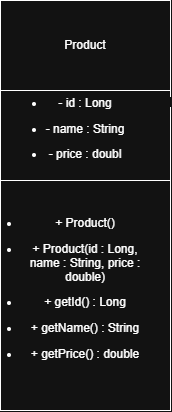

The diagram above was exported from draw.io. Its source (the exported page's mxGraphModel, read from the mxfile embedded in the PNG):
<mxGraphModel dx="1030" dy="626" grid="1" gridSize="10" guides="1" tooltips="1" connect="1" arrows="1" fold="1" page="1" pageScale="1" pageWidth="850" pageHeight="1100" math="0" shadow="0">
  <root>
    <mxCell id="0" />
    <mxCell id="1" parent="0" />
    <mxCell id="lkw_OKzxj8J5le74t-Jo-1" parent="1" style="rounded=0;whiteSpace=wrap;html=1;" value="&lt;span role=&quot;presentation&quot; dir=&quot;ltr&quot; style=&quot;box-sizing: inherit; color: rgba(0, 0, 0, 0); cursor: text; margin: 0px; position: absolute; transform-origin: 0px 0px; white-space: pre; text-align: start; background-color: rgb(255, 255, 255); left: 119.8px; top: 722.36px; font-size: 8.5px; font-family: monospace; transform: scaleX(1.08063);&quot;&gt;Product&lt;/span&gt;&lt;div&gt;&lt;span role=&quot;presentation&quot; dir=&quot;ltr&quot; style=&quot;box-sizing: inherit; color: rgba(0, 0, 0, 0); cursor: text; margin: 0px; position: absolute; transform-origin: 0px 0px; white-space: pre; text-align: start; background-color: rgb(255, 255, 255); left: 119.8px; top: 722.36px; font-size: 8.5px; font-family: monospace; transform: scaleX(1.08063);&quot;&gt;Product&lt;/span&gt;&lt;/div&gt;&lt;div&gt;&lt;span role=&quot;presentation&quot; dir=&quot;ltr&quot; style=&quot;box-sizing: inherit; color: rgba(0, 0, 0, 0); cursor: text; margin: 0px; position: absolute; transform-origin: 0px 0px; white-space: pre; text-align: start; background-color: rgb(255, 255, 255); left: 119.8px; top: 722.36px; font-size: 8.5px; font-family: monospace; transform: scaleX(1.08063);&quot;&gt;Product&lt;/span&gt;&lt;/div&gt;&lt;div&gt;Product&lt;/div&gt;" vertex="1">
      <mxGeometry height="90" width="170" x="160" y="160" as="geometry" />
    </mxCell>
    <mxCell id="lkw_OKzxj8J5le74t-Jo-5" parent="1" style="rounded=0;whiteSpace=wrap;html=1;" value="&lt;span role=&quot;presentation&quot; dir=&quot;ltr&quot; style=&quot;box-sizing: inherit; color: rgba(0, 0, 0, 0); cursor: text; margin: 0px; position: absolute; transform-origin: 0px 0px; white-space: pre; text-align: start; background-color: rgb(255, 255, 255); left: 95.55px; top: 96.67px; font-size: 8.5px; font-family: monospace; transform: scaleX(1.08799);&quot;&gt;visibility&lt;/span&gt;&lt;span role=&quot;presentation&quot; dir=&quot;ltr&quot; style=&quot;box-sizing: inherit; color: rgba(0, 0, 0, 0); cursor: text; margin: 0px; position: absolute; transform-origin: 0px 0px; white-space: pre; text-align: start; background-color: rgb(255, 255, 255); left: 146.37px; top: 96.67px; font-size: 8.5px; font-family: monospace;&quot;&gt; &lt;/span&gt;&lt;span role=&quot;presentation&quot; dir=&quot;ltr&quot; style=&quot;box-sizing: inherit; color: rgba(0, 0, 0, 0); cursor: text; margin: 0px; position: absolute; transform-origin: 0px 0px; white-space: pre; text-align: start; background-color: rgb(255, 255, 255); left: 151.51px; top: 96.67px; font-size: 8.5px; font-family: monospace; transform: scaleX(1.08863);&quot;&gt;name&lt;/span&gt;&lt;span role=&quot;presentation&quot; dir=&quot;ltr&quot; style=&quot;box-sizing: inherit; color: rgba(0, 0, 0, 0); cursor: text; margin: 0px; position: absolute; transform-origin: 0px 0px; white-space: pre; text-align: start; background-color: rgb(255, 255, 255); left: 171.85px; top: 96.67px; font-size: 8.5px; font-family: monospace;&quot;&gt; &lt;/span&gt;&lt;span role=&quot;presentation&quot; dir=&quot;ltr&quot; style=&quot;box-sizing: inherit; color: rgba(0, 0, 0, 0); cursor: text; margin: 0px; position: absolute; transform-origin: 0px 0px; white-space: pre; text-align: start; background-color: rgb(255, 255, 255); left: 177px; top: 96.67px; font-size: 8.5px; font-family: monospace;&quot;&gt;:&lt;/span&gt;&lt;span role=&quot;presentation&quot; dir=&quot;ltr&quot; style=&quot;box-sizing: inherit; color: rgba(0, 0, 0, 0); cursor: text; margin: 0px; position: absolute; transform-origin: 0px 0px; white-space: pre; text-align: start; background-color: rgb(255, 255, 255); left: 182.1px; top: 96.67px; font-size: 8.5px; font-family: monospace;&quot;&gt; &lt;/span&gt;&lt;span role=&quot;presentation&quot; dir=&quot;ltr&quot; style=&quot;box-sizing: inherit; color: rgba(0, 0, 0, 0); cursor: text; margin: 0px; position: absolute; transform-origin: 0px 0px; white-space: pre; text-align: start; background-color: rgb(255, 255, 255); left: 187.24px; top: 96.67px; font-size: 8.5px; font-family: monospace; transform: scaleX(1.08863);&quot;&gt;Type&lt;/span&gt;&lt;div&gt;&lt;br&gt;&lt;/div&gt;" vertex="1">
      <mxGeometry height="90" width="170" x="160" y="250" as="geometry" />
    </mxCell>
    <mxCell id="lkw_OKzxj8J5le74t-Jo-6" parent="1" style="rounded=0;whiteSpace=wrap;html=1;" value="" vertex="1">
      <mxGeometry height="230" width="170" x="160" y="340" as="geometry" />
    </mxCell>
    <mxCell id="lkw_OKzxj8J5le74t-Jo-7" parent="1" style="text;html=1;whiteSpace=wrap;strokeColor=none;fillColor=none;align=center;verticalAlign=middle;rounded=0;" value="&lt;li style=&quot;font-family: &amp;quot;Google Sans Text&amp;quot;, sans-serif !important; line-height: 1.15 !important; margin-top: 0px !important; margin-left: 0px !important; margin-right: 0px !important;&quot;&gt;&lt;p style=&quot;line-height: 1.15 !important; margin-top: 0px !important; margin-left: 0px !important; margin-right: 0px !important;&quot;&gt;&lt;code style=&quot;font-family: &amp;quot;Google Sans Text&amp;quot;, sans-serif !important; line-height: 1.15 !important; margin-top: 0px !important; margin-left: 0px !important; margin-right: 0px !important;&quot;&gt;- id : Long&lt;/code&gt;&lt;/p&gt;&lt;p id=&quot;p-rc_c4694da23058c6ed-277&quot; style=&quot;line-height: 1.15 !important; margin-top: 0px !important; margin-left: 0px !important; margin-right: 0px !important;&quot;&gt;&lt;span style=&quot;line-height: 1.15 !important; margin-top: 0px !important; margin-left: 0px !important; margin-right: 0px !important;&quot;&gt;&lt;sup class=&quot;superscript&quot; style=&quot;line-height: 1.15 !important; margin-top: 0px !important; margin-left: 0px !important; margin-right: 0px !important; font-size: 16px !important; background-color: transparent !important;&quot;&gt;&lt;/sup&gt;&lt;/span&gt;   &lt;/p&gt;&lt;/li&gt;&lt;li style=&quot;font-family: &amp;quot;Google Sans Text&amp;quot;, sans-serif !important; line-height: 1.15 !important; margin-top: 0px !important; margin-left: 0px !important; margin-right: 0px !important;&quot;&gt;&lt;p style=&quot;line-height: 1.15 !important; margin-top: 0px !important; margin-left: 0px !important; margin-right: 0px !important;&quot;&gt;&lt;code style=&quot;font-family: &amp;quot;Google Sans Text&amp;quot;, sans-serif !important; line-height: 1.15 !important; margin-top: 0px !important; margin-left: 0px !important; margin-right: 0px !important;&quot;&gt;- name : String&lt;/code&gt;&lt;/p&gt;&lt;p id=&quot;p-rc_c4694da23058c6ed-278&quot; style=&quot;line-height: 1.15 !important; margin-top: 0px !important; margin-left: 0px !important; margin-right: 0px !important;&quot;&gt;&lt;span style=&quot;line-height: 1.15 !important; margin-top: 0px !important; margin-left: 0px !important; margin-right: 0px !important;&quot;&gt;&lt;sup class=&quot;superscript&quot; style=&quot;line-height: 1.15 !important; margin-top: 0px !important; margin-left: 0px !important; margin-right: 0px !important; font-size: 16px !important; background-color: transparent !important;&quot;&gt;&lt;/sup&gt;&lt;/span&gt;   &lt;/p&gt;&lt;/li&gt;&lt;li style=&quot;font-family: &amp;quot;Google Sans Text&amp;quot;, sans-serif !important; line-height: 1.15 !important; margin-top: 0px !important; margin-left: 0px !important; margin-right: 0px !important;&quot;&gt;&lt;p style=&quot;line-height: 1.15 !important; margin-top: 0px !important; margin-left: 0px !important; margin-right: 0px !important;&quot;&gt;&lt;code style=&quot;font-family: &amp;quot;Google Sans Text&amp;quot;, sans-serif !important; line-height: 1.15 !important; margin-top: 0px !important; margin-left: 0px !important; margin-right: 0px !important;&quot;&gt;- price : doubl&lt;/code&gt;&lt;/p&gt;&lt;/li&gt;" vertex="1">
      <mxGeometry height="70" width="130" x="180" y="260" as="geometry" />
    </mxCell>
    <mxCell id="lkw_OKzxj8J5le74t-Jo-8" parent="1" style="text;html=1;whiteSpace=wrap;strokeColor=none;fillColor=none;align=center;verticalAlign=middle;rounded=0;" value="&lt;li style=&quot;font-family: &amp;quot;Google Sans Text&amp;quot;, sans-serif !important; line-height: 1.15 !important; margin-top: 0px !important; margin-left: 0px !important; margin-right: 0px !important;&quot;&gt;&lt;p style=&quot;line-height: 1.15 !important; margin-top: 0px !important; margin-left: 0px !important; margin-right: 0px !important;&quot;&gt;&lt;code style=&quot;font-family: &amp;quot;Google Sans Text&amp;quot;, sans-serif !important; line-height: 1.15 !important; margin-top: 0px !important; margin-left: 0px !important; margin-right: 0px !important;&quot;&gt;+ Product()&lt;/code&gt;&lt;/p&gt;&lt;p id=&quot;p-rc_c4694da23058c6ed-281&quot; style=&quot;line-height: 1.15 !important; margin-top: 0px !important; margin-left: 0px !important; margin-right: 0px !important;&quot;&gt;&lt;span style=&quot;line-height: 1.15 !important; margin-top: 0px !important; margin-left: 0px !important; margin-right: 0px !important;&quot;&gt;&lt;sup class=&quot;superscript&quot; style=&quot;line-height: 1.15 !important; margin-top: 0px !important; margin-left: 0px !important; margin-right: 0px !important; font-size: 16px !important; background-color: transparent !important;&quot;&gt;&lt;/sup&gt;&lt;/span&gt;   &lt;/p&gt;&lt;/li&gt;&lt;li style=&quot;font-family: &amp;quot;Google Sans Text&amp;quot;, sans-serif !important; line-height: 1.15 !important; margin-top: 0px !important; margin-left: 0px !important; margin-right: 0px !important;&quot;&gt;&lt;p style=&quot;line-height: 1.15 !important; margin-top: 0px !important; margin-left: 0px !important; margin-right: 0px !important;&quot;&gt;&lt;code style=&quot;font-family: &amp;quot;Google Sans Text&amp;quot;, sans-serif !important; line-height: 1.15 !important; margin-top: 0px !important; margin-left: 0px !important; margin-right: 0px !important;&quot;&gt;+ Product(id : Long, name : String, price : double)&lt;/code&gt;&lt;/p&gt;&lt;p id=&quot;p-rc_c4694da23058c6ed-282&quot; style=&quot;line-height: 1.15 !important; margin-top: 0px !important; margin-left: 0px !important; margin-right: 0px !important;&quot;&gt;&lt;span style=&quot;line-height: 1.15 !important; margin-top: 0px !important; margin-left: 0px !important; margin-right: 0px !important;&quot;&gt;&lt;sup class=&quot;superscript&quot; style=&quot;line-height: 1.15 !important; margin-top: 0px !important; margin-left: 0px !important; margin-right: 0px !important; font-size: 16px !important; background-color: transparent !important;&quot;&gt;&lt;/sup&gt;&lt;/span&gt;   &lt;/p&gt;&lt;/li&gt;&lt;li style=&quot;font-family: &amp;quot;Google Sans Text&amp;quot;, sans-serif !important; line-height: 1.15 !important; margin-top: 0px !important; margin-left: 0px !important; margin-right: 0px !important;&quot;&gt;&lt;p style=&quot;line-height: 1.15 !important; margin-top: 0px !important; margin-left: 0px !important; margin-right: 0px !important;&quot;&gt;&lt;code style=&quot;font-family: &amp;quot;Google Sans Text&amp;quot;, sans-serif !important; line-height: 1.15 !important; margin-top: 0px !important; margin-left: 0px !important; margin-right: 0px !important;&quot;&gt;+ getId() : Long&lt;/code&gt;&lt;/p&gt;&lt;p id=&quot;p-rc_c4694da23058c6ed-283&quot; style=&quot;line-height: 1.15 !important; margin-top: 0px !important; margin-left: 0px !important; margin-right: 0px !important;&quot;&gt;&lt;span style=&quot;line-height: 1.15 !important; margin-top: 0px !important; margin-left: 0px !important; margin-right: 0px !important;&quot;&gt;&lt;sup class=&quot;superscript&quot; style=&quot;line-height: 1.15 !important; margin-top: 0px !important; margin-left: 0px !important; margin-right: 0px !important; font-size: 16px !important; background-color: transparent !important;&quot;&gt;&lt;/sup&gt;&lt;/span&gt;   &lt;/p&gt;&lt;/li&gt;&lt;li style=&quot;font-family: &amp;quot;Google Sans Text&amp;quot;, sans-serif !important; line-height: 1.15 !important; margin-top: 0px !important; margin-left: 0px !important; margin-right: 0px !important;&quot;&gt;&lt;p style=&quot;line-height: 1.15 !important; margin-top: 0px !important; margin-left: 0px !important; margin-right: 0px !important;&quot;&gt;&lt;code style=&quot;font-family: &amp;quot;Google Sans Text&amp;quot;, sans-serif !important; line-height: 1.15 !important; margin-top: 0px !important; margin-left: 0px !important; margin-right: 0px !important;&quot;&gt;+ getName() : String&lt;/code&gt;&lt;/p&gt;&lt;p id=&quot;p-rc_c4694da23058c6ed-284&quot; style=&quot;line-height: 1.15 !important; margin-top: 0px !important; margin-left: 0px !important; margin-right: 0px !important;&quot;&gt;&lt;span style=&quot;line-height: 1.15 !important; margin-top: 0px !important; margin-left: 0px !important; margin-right: 0px !important;&quot;&gt;&lt;sup class=&quot;superscript&quot; style=&quot;line-height: 1.15 !important; margin-top: 0px !important; margin-left: 0px !important; margin-right: 0px !important; font-size: 16px !important; background-color: transparent !important;&quot;&gt;&lt;/sup&gt;&lt;/span&gt;   &lt;/p&gt;&lt;/li&gt;&lt;li style=&quot;font-family: &amp;quot;Google Sans Text&amp;quot;, sans-serif !important; line-height: 1.15 !important; margin-top: 0px !important; margin-left: 0px !important; margin-right: 0px !important;&quot;&gt;&lt;p style=&quot;line-height: 1.15 !important; margin-top: 0px !important; margin-left: 0px !important; margin-right: 0px !important;&quot;&gt;&lt;code style=&quot;font-family: &amp;quot;Google Sans Text&amp;quot;, sans-serif !important; line-height: 1.15 !important; margin-top: 0px !important; margin-left: 0px !important; margin-right: 0px !important;&quot;&gt;+ getPrice() : double&lt;/code&gt;&lt;/p&gt;&lt;/li&gt;" vertex="1">
      <mxGeometry height="200" width="130" x="180" y="355" as="geometry" />
    </mxCell>
  </root>
</mxGraphModel>